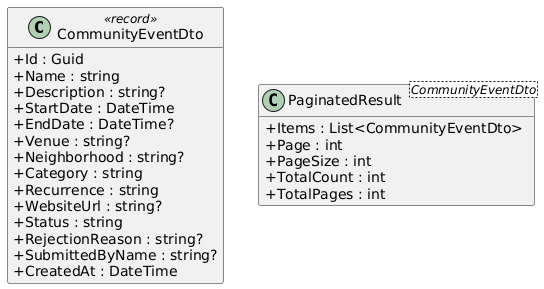

The diagram above was rendered by PlantUML. Its source (embedded in the PNG):
@startuml
skinparam classAttributeIconSize 0
skinparam linetype ortho
hide empty methods

class CommunityEventDto <<record>> {
  +Id : Guid
  +Name : string
  +Description : string?
  +StartDate : DateTime
  +EndDate : DateTime?
  +Venue : string?
  +Neighborhood : string?
  +Category : string
  +Recurrence : string
  +WebsiteUrl : string?
  +Status : string
  +RejectionReason : string?
  +SubmittedByName : string?
  +CreatedAt : DateTime
}

class "PaginatedResult<CommunityEventDto>" as PaginatedResult {
  +Items : List<CommunityEventDto>
  +Page : int
  +PageSize : int
  +TotalCount : int
  +TotalPages : int
}
@enduml